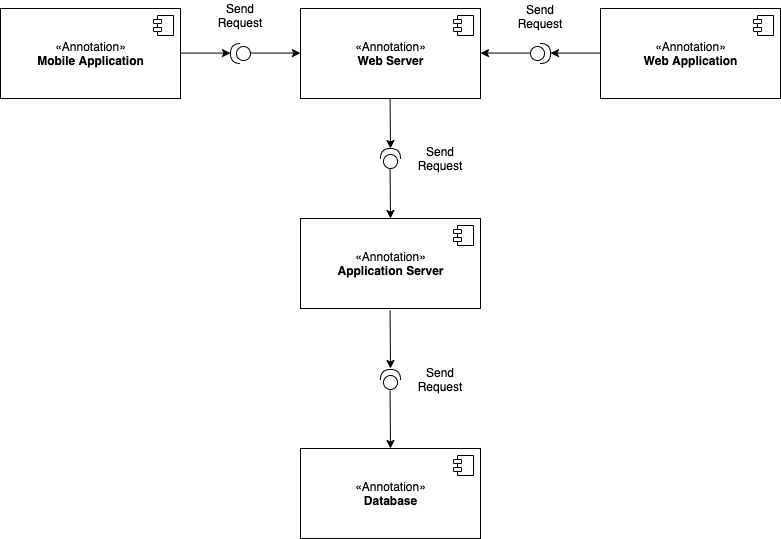

The diagram above was exported from draw.io. Its source (the exported page's mxGraphModel, read from the mxfile embedded in the PNG):
<mxGraphModel dx="1040" dy="610" grid="1" gridSize="10" guides="1" tooltips="1" connect="1" arrows="1" fold="1" page="1" pageScale="1" pageWidth="1920" pageHeight="1200" math="0" shadow="0">
  <root>
    <mxCell id="0" />
    <mxCell id="1" parent="0" />
    <mxCell id="e5LMA5oebhClLwid-dl1-1" value="«Annotation»&lt;br&gt;&lt;b&gt;Application Server&lt;/b&gt;" style="html=1;dropTarget=0;" parent="1" vertex="1">
      <mxGeometry x="360" y="250" width="180" height="90" as="geometry" />
    </mxCell>
    <mxCell id="e5LMA5oebhClLwid-dl1-2" value="" style="shape=module;jettyWidth=8;jettyHeight=4;" parent="e5LMA5oebhClLwid-dl1-1" vertex="1">
      <mxGeometry x="1" width="20" height="20" relative="1" as="geometry">
        <mxPoint x="-27" y="7" as="offset" />
      </mxGeometry>
    </mxCell>
    <mxCell id="e5LMA5oebhClLwid-dl1-3" value="«Annotation»&lt;br&gt;&lt;b&gt;Database&lt;/b&gt;" style="html=1;dropTarget=0;" parent="1" vertex="1">
      <mxGeometry x="360" y="480" width="180" height="90" as="geometry" />
    </mxCell>
    <mxCell id="e5LMA5oebhClLwid-dl1-4" value="" style="shape=module;jettyWidth=8;jettyHeight=4;" parent="e5LMA5oebhClLwid-dl1-3" vertex="1">
      <mxGeometry x="1" width="20" height="20" relative="1" as="geometry">
        <mxPoint x="-27" y="7" as="offset" />
      </mxGeometry>
    </mxCell>
    <mxCell id="e5LMA5oebhClLwid-dl1-5" value="«Annotation»&lt;br&gt;&lt;b&gt;Web Server&lt;/b&gt;" style="html=1;dropTarget=0;" parent="1" vertex="1">
      <mxGeometry x="360" y="40" width="180" height="90" as="geometry" />
    </mxCell>
    <mxCell id="e5LMA5oebhClLwid-dl1-6" value="" style="shape=module;jettyWidth=8;jettyHeight=4;" parent="e5LMA5oebhClLwid-dl1-5" vertex="1">
      <mxGeometry x="1" width="20" height="20" relative="1" as="geometry">
        <mxPoint x="-27" y="7" as="offset" />
      </mxGeometry>
    </mxCell>
    <mxCell id="e5LMA5oebhClLwid-dl1-7" value="«Annotation»&lt;br&gt;&lt;b&gt;Mobile Application&lt;/b&gt;" style="html=1;dropTarget=0;" parent="1" vertex="1">
      <mxGeometry x="60" y="40" width="180" height="90" as="geometry" />
    </mxCell>
    <mxCell id="e5LMA5oebhClLwid-dl1-8" value="" style="shape=module;jettyWidth=8;jettyHeight=4;" parent="e5LMA5oebhClLwid-dl1-7" vertex="1">
      <mxGeometry x="1" width="20" height="20" relative="1" as="geometry">
        <mxPoint x="-27" y="7" as="offset" />
      </mxGeometry>
    </mxCell>
    <mxCell id="e5LMA5oebhClLwid-dl1-9" value="«Annotation»&lt;br&gt;&lt;b&gt;Web Application&lt;/b&gt;" style="html=1;dropTarget=0;" parent="1" vertex="1">
      <mxGeometry x="660" y="40" width="180" height="90" as="geometry" />
    </mxCell>
    <mxCell id="e5LMA5oebhClLwid-dl1-10" value="" style="shape=module;jettyWidth=8;jettyHeight=4;" parent="e5LMA5oebhClLwid-dl1-9" vertex="1">
      <mxGeometry x="1" width="20" height="20" relative="1" as="geometry">
        <mxPoint x="-27" y="7" as="offset" />
      </mxGeometry>
    </mxCell>
    <mxCell id="DuFHnTfj-XN3CPugqZc3-4" value="" style="shape=providedRequiredInterface;html=1;verticalLabelPosition=bottom;sketch=0;fontSize=12;rotation=-90;" parent="1" vertex="1">
      <mxGeometry x="440" y="180" width="20" height="20" as="geometry" />
    </mxCell>
    <mxCell id="DuFHnTfj-XN3CPugqZc3-5" value="" style="endArrow=classic;html=1;rounded=0;fontSize=12;" parent="1" edge="1">
      <mxGeometry width="50" height="50" relative="1" as="geometry">
        <mxPoint x="449.58" y="130" as="sourcePoint" />
        <mxPoint x="450" y="180" as="targetPoint" />
      </mxGeometry>
    </mxCell>
    <mxCell id="DuFHnTfj-XN3CPugqZc3-6" value="" style="endArrow=classic;html=1;rounded=0;fontSize=12;" parent="1" edge="1">
      <mxGeometry width="50" height="50" relative="1" as="geometry">
        <mxPoint x="449.5799999999999" y="200" as="sourcePoint" />
        <mxPoint x="450" y="250" as="targetPoint" />
      </mxGeometry>
    </mxCell>
    <mxCell id="DuFHnTfj-XN3CPugqZc3-7" value="" style="shape=providedRequiredInterface;html=1;verticalLabelPosition=bottom;sketch=0;fontSize=12;rotation=-90;" parent="1" vertex="1">
      <mxGeometry x="440" y="401" width="20" height="20" as="geometry" />
    </mxCell>
    <mxCell id="DuFHnTfj-XN3CPugqZc3-8" value="" style="endArrow=classic;html=1;rounded=0;fontSize=12;" parent="1" edge="1">
      <mxGeometry width="50" height="50" relative="1" as="geometry">
        <mxPoint x="449.5799999999999" y="342" as="sourcePoint" />
        <mxPoint x="450" y="400" as="targetPoint" />
      </mxGeometry>
    </mxCell>
    <mxCell id="DuFHnTfj-XN3CPugqZc3-10" value="" style="shape=providedRequiredInterface;html=1;verticalLabelPosition=bottom;sketch=0;fontSize=12;rotation=-180;" parent="1" vertex="1">
      <mxGeometry x="290" y="75" width="20" height="20" as="geometry" />
    </mxCell>
    <mxCell id="DuFHnTfj-XN3CPugqZc3-11" value="" style="shape=providedRequiredInterface;html=1;verticalLabelPosition=bottom;sketch=0;fontSize=12;rotation=0;" parent="1" vertex="1">
      <mxGeometry x="590" y="75" width="20" height="20" as="geometry" />
    </mxCell>
    <mxCell id="DuFHnTfj-XN3CPugqZc3-13" value="" style="endArrow=classic;html=1;rounded=0;fontSize=12;exitX=1;exitY=0.5;exitDx=0;exitDy=0;entryX=0;entryY=0.5;entryDx=0;entryDy=0;entryPerimeter=0;" parent="1" edge="1">
      <mxGeometry width="50" height="50" relative="1" as="geometry">
        <mxPoint x="310" y="84.58" as="sourcePoint" />
        <mxPoint x="360" y="84.58" as="targetPoint" />
      </mxGeometry>
    </mxCell>
    <mxCell id="DuFHnTfj-XN3CPugqZc3-16" value="" style="endArrow=classic;html=1;rounded=0;fontSize=12;exitX=1;exitY=0.5;exitDx=0;exitDy=0;exitPerimeter=0;entryX=1;entryY=0.5;entryDx=0;entryDy=0;" parent="1" edge="1">
      <mxGeometry width="50" height="50" relative="1" as="geometry">
        <mxPoint x="660" y="84.58" as="sourcePoint" />
        <mxPoint x="610" y="84.58" as="targetPoint" />
      </mxGeometry>
    </mxCell>
    <mxCell id="DuFHnTfj-XN3CPugqZc3-17" value="" style="endArrow=classic;html=1;rounded=0;fontSize=12;exitX=1;exitY=0.5;exitDx=0;exitDy=0;exitPerimeter=0;entryX=1;entryY=0.5;entryDx=0;entryDy=0;" parent="1" edge="1">
      <mxGeometry width="50" height="50" relative="1" as="geometry">
        <mxPoint x="590" y="84.58000000000004" as="sourcePoint" />
        <mxPoint x="540" y="84.58000000000004" as="targetPoint" />
      </mxGeometry>
    </mxCell>
    <mxCell id="DuFHnTfj-XN3CPugqZc3-18" value="" style="endArrow=classic;html=1;rounded=0;fontSize=12;exitX=1;exitY=0.5;exitDx=0;exitDy=0;entryX=0;entryY=0.5;entryDx=0;entryDy=0;entryPerimeter=0;" parent="1" edge="1">
      <mxGeometry width="50" height="50" relative="1" as="geometry">
        <mxPoint x="240" y="84.58000000000004" as="sourcePoint" />
        <mxPoint x="290" y="84.58000000000004" as="targetPoint" />
      </mxGeometry>
    </mxCell>
    <mxCell id="DuFHnTfj-XN3CPugqZc3-19" value="" style="endArrow=classic;html=1;rounded=0;fontSize=12;" parent="1" edge="1">
      <mxGeometry width="50" height="50" relative="1" as="geometry">
        <mxPoint x="449.5799999999999" y="422" as="sourcePoint" />
        <mxPoint x="450" y="480" as="targetPoint" />
      </mxGeometry>
    </mxCell>
    <mxCell id="DuFHnTfj-XN3CPugqZc3-20" value="Send Request" style="text;html=1;strokeColor=none;fillColor=none;align=center;verticalAlign=middle;whiteSpace=wrap;rounded=0;fontSize=12;" parent="1" vertex="1">
      <mxGeometry x="270" y="32" width="60" height="30" as="geometry" />
    </mxCell>
    <mxCell id="DuFHnTfj-XN3CPugqZc3-21" value="Send Request" style="text;html=1;strokeColor=none;fillColor=none;align=center;verticalAlign=middle;whiteSpace=wrap;rounded=0;fontSize=12;" parent="1" vertex="1">
      <mxGeometry x="570" y="33" width="60" height="30" as="geometry" />
    </mxCell>
    <mxCell id="DuFHnTfj-XN3CPugqZc3-22" value="Send Request" style="text;html=1;strokeColor=none;fillColor=none;align=center;verticalAlign=middle;whiteSpace=wrap;rounded=0;fontSize=12;" parent="1" vertex="1">
      <mxGeometry x="470" y="175" width="60" height="30" as="geometry" />
    </mxCell>
    <mxCell id="DuFHnTfj-XN3CPugqZc3-23" value="Send Request" style="text;html=1;strokeColor=none;fillColor=none;align=center;verticalAlign=middle;whiteSpace=wrap;rounded=0;fontSize=12;" parent="1" vertex="1">
      <mxGeometry x="470" y="396" width="60" height="30" as="geometry" />
    </mxCell>
  </root>
</mxGraphModel>